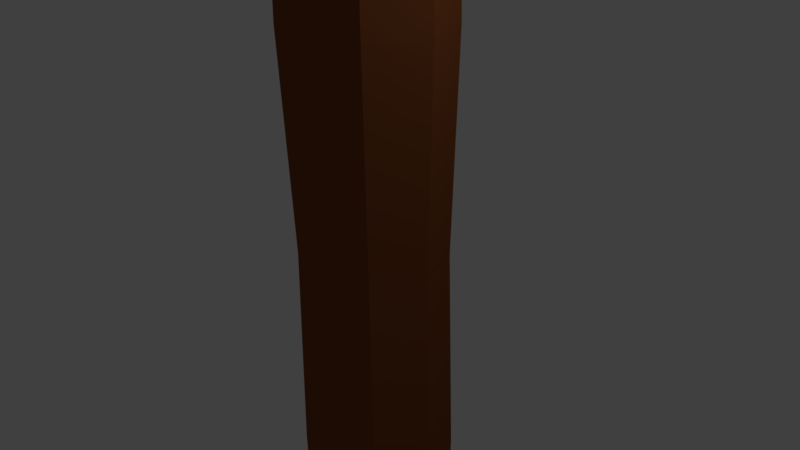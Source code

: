# Source: mats_log_large.blend  (saved by Blender 2.77.0; exported with 4.5.12 LTS)
import bpy
from mathutils import Matrix  # noqa: F401  (used for matrix-valued properties, if any)

bpy.ops.wm.read_factory_settings(use_empty=True)
scene = bpy.context.scene
scene.name = 'Scene'

# ---- collections
col_collection_1 = bpy.data.collections.new('Collection 1'); scene.collection.children.link(col_collection_1)

# ---- materials (node trees are filled in below, after node groups)
mat_log_brown = bpy.data.materials.new('Log_Brown')
mat_log_brown.alpha_threshold = 0.0
mat_log_brown.diffuse_color = (0.2346, 0.07036, 0.02217, 1.0)
mat_log_brown.roughness = 0.5
mat_log_lightbrown = bpy.data.materials.new('Log_LightBrown')
mat_log_lightbrown.alpha_threshold = 0.0
mat_log_lightbrown.diffuse_color = (0.855, 0.5906, 0.2918, 1.0)
mat_log_lightbrown.roughness = 0.5

# ---- material node trees
mat_log_brown.use_nodes = True; mat_log_brown.node_tree.nodes.clear()
_N = mat_log_brown.node_tree.nodes; _L = mat_log_brown.node_tree.links
n0 = _N.new('ShaderNodeOutputMaterial'); n0.name = 'Material Output'; n0.location = (300, 300)
n1 = _N.new('ShaderNodeBsdfDiffuse'); n1.name = 'Diffuse BSDF'; n1.location = (10, 300)
n1.inputs[0].default_value = (0.2346, 0.07036, 0.02217, 1.0)
_L.new(n1.outputs[0], n0.inputs[0])
n0.is_active_output = True
mat_log_lightbrown.use_nodes = True; mat_log_lightbrown.node_tree.nodes.clear()
_N = mat_log_lightbrown.node_tree.nodes; _L = mat_log_lightbrown.node_tree.links
n0 = _N.new('ShaderNodeOutputMaterial'); n0.name = 'Material Output'; n0.location = (300, 300)
n1 = _N.new('ShaderNodeBsdfDiffuse'); n1.name = 'Diffuse BSDF'; n1.location = (10, 300)
n1.inputs[0].default_value = (0.855, 0.5906, 0.2918, 1.0)
_L.new(n1.outputs[0], n0.inputs[0])
n0.is_active_output = True

# ---- world
world_world = bpy.data.worlds.new('World'); scene.world = world_world
world_world.color = (0.05088, 0.05088, 0.05088)
world_world.use_sun_shadow = False
world_world.sun_shadow_jitter_overblur = 0.0
world_world.cycles.sampling_method = 'MANUAL'

# ---- cameras
cam_camera = bpy.data.cameras.new('Camera')
cam_camera.clip_end = 100.0
cam_camera.lens = 35.0
cam_camera.sensor_width = 32.0
cam_camera.sensor_height = 18.0
cam_camera.ortho_scale = 7.314
cam_camera.dof.focus_distance = 0.0

# ---- lights
light_lamp = bpy.data.lights.new('Lamp', 'POINT')
light_lamp.transmission_factor = 0.0
light_lamp.cutoff_distance = 30.0
light_lamp.energy = 100.0
light_lamp.shadow_buffer_clip_start = 1.001
light_lamp.shadow_soft_size = 0.1
light_lamp.shadow_maximum_resolution = 0.006
light_lamp.use_absolute_resolution = True

# ---- meshes
me_cylinder = bpy.data.meshes.new('Cylinder')
me_cylinder.from_pydata([(-4.044e-06, -5.974, -1.0), (4.022e-06, 5.974, -1.0), (0.7071, -5.974, -0.7071), (0.7071, 5.974, -0.7071), (1.0, -5.974, 5.222e-07), (1.0, 5.974, -4.348e-07), (0.7071, -5.974, 0.7071), (0.7071, 5.974, 0.7071), (-4.131e-06, -5.974, 1.0), (3.935e-06, 5.974, 1.0), (-0.7071, -5.974, 0.7071), (-0.7071, 5.974, 0.7071), (-1.0, -5.974, 4.666e-07), (-1.0, 5.974, -4.904e-07), (-0.7071, -5.974, -0.7071), (-0.7071, 5.974, -0.7071), (-0.009888, 5.904, -0.846), (0.5877, 5.904, -0.5985), (0.8352, 5.904, -0.000932), (0.5877, 5.904, 0.5966), (-0.009888, 5.904, 0.8441), (-0.6074, 5.904, 0.5966), (-0.855, 5.904, -0.0009321), (-0.6074, 5.904, -0.5985), (0.008613, -5.874, -0.8425), (0.6081, -5.874, -0.5942), (0.8564, -5.874, 0.005265), (0.6081, -5.874, 0.6047), (0.008613, -5.874, 0.853), (-0.5909, -5.874, 0.6047), (-0.8392, -5.874, 0.005265), (-0.5909, -5.874, -0.5942), (-2.024e-06, -2.987, -1.039), (-1.194e-08, 0.0, -0.977), (2.01e-06, 2.987, -1.07), (0.7569, 2.987, -0.7569), (0.6908, 0.0, -0.6908), (0.7347, -2.987, -0.7347), (1.07, 2.987, -1.92e-07), (0.977, 0.0, 4.253e-08), (1.039, -2.987, 2.853e-07), (0.7569, 2.987, 0.7569), (0.6908, 0.0, 0.6908), (0.7347, -2.987, 0.7347), (1.916e-06, 2.987, 1.07), (-9.735e-08, 0.0, 0.977), (-2.115e-06, -2.987, 1.039), (-0.7569, 2.987, 0.7569), (-0.6908, 0.0, 0.6908), (-0.7347, -2.987, 0.7347), (-1.07, 2.987, -2.516e-07), (-0.977, 0.0, -1.182e-08), (-1.039, -2.987, 2.275e-07), (-0.7569, 2.987, -0.7569), (-0.6908, 0.0, -0.6908), (-0.7347, -2.987, -0.7347)], [], [(34, 1, 3, 35), (35, 3, 5, 38), (38, 5, 7, 41), (41, 7, 9, 44), (44, 9, 11, 47), (47, 11, 13, 50), (5, 3, 17, 18), (50, 13, 15, 53), (53, 15, 1, 34), (10, 12, 30, 29), (17, 16, 23, 22, 21, 20, 19, 18), (11, 9, 20, 21), (1, 15, 23, 16), (3, 1, 16, 17), (7, 5, 18, 19), (13, 11, 21, 22), (9, 7, 19, 20), (15, 13, 22, 23), (24, 25, 26, 27, 28, 29, 30, 31), (6, 8, 28, 27), (12, 14, 31, 30), (2, 4, 26, 25), (8, 10, 29, 28), (14, 0, 24, 31), (0, 2, 25, 24), (4, 6, 27, 26), (14, 55, 32, 0), (55, 54, 33, 32), (54, 53, 34, 33), (12, 52, 55, 14), (52, 51, 54, 55), (51, 50, 53, 54), (10, 49, 52, 12), (49, 48, 51, 52), (48, 47, 50, 51), (8, 46, 49, 10), (46, 45, 48, 49), (45, 44, 47, 48), (6, 43, 46, 8), (43, 42, 45, 46), (42, 41, 44, 45), (4, 40, 43, 6), (40, 39, 42, 43), (39, 38, 41, 42), (2, 37, 40, 4), (37, 36, 39, 40), (36, 35, 38, 39), (0, 32, 37, 2), (32, 33, 36, 37), (33, 34, 35, 36)])
me_cylinder.polygons.foreach_set('material_index', [0, 0, 0, 0, 0, 0, 0, 0, 0, 0, 1, 0, 0, 0, 0, 0, 0, 0, 1, 0, 0, 0, 0, 0, 0, 0, 0, 0, 0, 0, 0, 0, 0, 0, 0, 0, 0, 0, 0, 0, 0, 0, 0, 0, 0, 0, 0, 0, 0, 0])
me_cylinder.materials.append(mat_log_brown)
me_cylinder.materials.append(mat_log_lightbrown)
me_cylinder.use_remesh_preserve_volume = False
me_cylinder.use_remesh_preserve_attributes = False
me_cylinder.use_mirror_vertex_groups = False
me_cylinder.update()

# ---- objects
ob_cylinder = bpy.data.objects.new('Cylinder', me_cylinder)
ob_lamp = bpy.data.objects.new('Lamp', light_lamp)
ob_camera = bpy.data.objects.new('Camera', cam_camera)

# ---- transforms, parenting, visibility, modifiers, constraints
ob_cylinder.location = (0.0, 0.0, 0.0)
ob_cylinder.rotation_euler = (1.571, 0.0, 0.0)
ob_cylinder.lineart.crease_threshold = 0.0
ob_lamp.location = (4.076, 1.005, 5.904)
ob_lamp.rotation_euler = (0.6503, 0.05522, 1.866)
ob_lamp.lock_rotations_4d = False
ob_lamp.empty_display_type = 'ARROWS'
ob_lamp.color = (0.0, 0.0, 0.0, 0.0)
ob_lamp.lineart.crease_threshold = 0.0
ob_camera.location = (7.481, -6.508, 5.344)
ob_camera.rotation_euler = (1.109, 0.01082, 0.8149)
ob_camera.lock_rotations_4d = False
ob_camera.empty_display_type = 'ARROWS'
ob_camera.color = (0.0, 0.0, 0.0, 0.0)
ob_camera.display_type = 'WIRE'
ob_camera.lineart.crease_threshold = 0.0

# ---- collection membership
col_collection_1.objects.link(ob_cylinder)
col_collection_1.objects.link(ob_lamp)
col_collection_1.objects.link(ob_camera)

# ---- scene / render settings (as saved in the file)
scene.camera = ob_camera
scene.frame_start = 1; scene.frame_end = 250; scene.frame_set(1)
scene.render.engine = 'CYCLES'
scene.render.resolution_percentage = 50
scene.render.dither_intensity = 0.0
scene.cycles.use_denoising = False
scene.cycles.samples = 128
scene.cycles.sampling_pattern = 'TABULATED_SOBOL'
scene.cycles.light_sampling_threshold = 0.0
scene.cycles.use_adaptive_sampling = False
scene.cycles.use_light_tree = False
scene.cycles.blur_glossy = 0.0
scene.cycles.sample_clamp_indirect = 0.0
scene.view_settings.view_transform = 'Standard'
bpy.context.view_layer.update()
